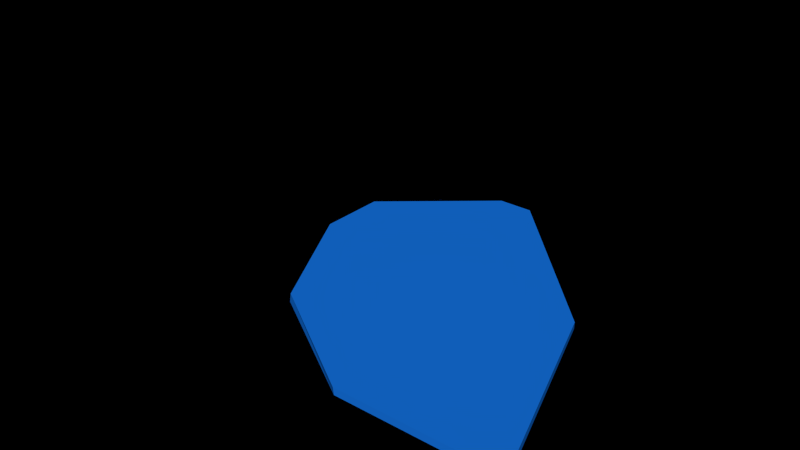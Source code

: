 # Source: main.blend  (saved by Blender 2.76.0; exported with 4.5.12 LTS)
import bpy
from mathutils import Matrix  # noqa: F401  (used for matrix-valued properties, if any)

bpy.ops.wm.read_factory_settings(use_empty=True)
scene = bpy.context.scene
scene.name = 'Scene'

# ---- collections
col_collection_1 = bpy.data.collections.new('Collection 1'); scene.collection.children.link(col_collection_1)
col_pinguino_002 = bpy.data.collections.new('pinguino.002')  # instanced only; not linked into the scene
col_snowmen = bpy.data.collections.new('snowmen')  # instanced only; not linked into the scene
col_mountain = bpy.data.collections.new('mountain')  # instanced only; not linked into the scene

# ---- materials (node trees are filled in below, after node groups)
mat_material_007 = bpy.data.materials.new('Material.007')
mat_material_007.alpha_threshold = 0.0
mat_material_007.diffuse_color = (0.008774, 0.1857, 0.8, 1.0)
mat_material_007.roughness = 0.5

# ---- material node trees

# ---- world
world_world = bpy.data.worlds.new('World'); scene.world = world_world
world_world.color = (0.0, 0.0, 0.0)
world_world.use_sun_shadow = False
world_world.sun_shadow_jitter_overblur = 0.0
world_world.cycles.sampling_method = 'MANUAL'
world_world.cycles.sample_map_resolution = 256

# ---- meshes
me_cube = bpy.data.meshes.new('Cube')
me_cube.from_pydata([], [], [])
me_cube.materials.append(None)
me_cube.update()
me_cube_002 = bpy.data.meshes.new('Cube.002')
me_cube_002.from_pydata([], [], [])
me_cube_002.materials.append(None)
me_cube_002.update()
me_esqueleto = bpy.data.meshes.new('ESQUELETO')
me_esqueleto.from_pydata([], [], [])
me_esqueleto.materials.append(None)
me_esqueleto.update()
me_circle = bpy.data.meshes.new('Circle')
me_circle.from_pydata([], [], [])
me_circle.materials.append(None)
me_circle.update()
me_ramas = bpy.data.meshes.new('ramas')
me_ramas.from_pydata([], [], [])
me_ramas.materials.append(None)
me_ramas.update()
me_cube_004 = bpy.data.meshes.new('Cube.004')
me_cube_004.from_pydata([(-5.0, 0.6831, 0.1), (5.0, -5.0, -0.1), (5.0, -5.0, 0.1), (3.029, 0.6522, 0.1), (-1.182, 5.0, 0.1), (-2.152, 5.0, -0.1), (-5.0, 2.577, 0.1), (-2.172, 5.0, 0.1), (-5.0, 2.571, -0.1), (-5.0, 0.6703, -0.1), (-3.146, -2.745, 0.1), (-3.128, -2.798, -0.1), (0.4116, -5.0, -0.1), (0.3832, -5.0, 0.1), (-1.191, 5.0, -0.1), (3.014, 0.6696, -0.1)], [], [(7, 4, 14, 5), (0, 6, 8, 9), (9, 8, 5, 14, 15, 1, 12, 11), (2, 1, 15, 3), (3, 15, 14, 4), (8, 6, 7, 5), (0, 9, 11, 10), (10, 11, 12, 13), (12, 1, 2, 13), (3, 4, 7, 6, 0, 10, 13, 2)])
me_cube_004.materials.append(mat_material_007)
me_cube_004.use_remesh_preserve_volume = False
me_cube_004.use_remesh_preserve_attributes = False
me_cube_004.use_mirror_vertex_groups = False
me_cube_004.update()

# ---- objects
ob_pinguino_013 = bpy.data.objects.new('pinguino.013', None)
ob_pinguino_012 = bpy.data.objects.new('pinguino.012', None)
ob_pinguino_011 = bpy.data.objects.new('pinguino.011', None)
ob_snowmen_001 = bpy.data.objects.new('snowmen.001', None)
ob_snowmen = bpy.data.objects.new('snowmen', None)
ob_pinguino_010 = bpy.data.objects.new('pinguino.010', None)
ob_pinguino_009 = bpy.data.objects.new('pinguino.009', None)
ob_pinguino_008 = bpy.data.objects.new('pinguino.008', None)
ob_pinguino_007 = bpy.data.objects.new('pinguino.007', None)
ob_pinguino_006 = bpy.data.objects.new('pinguino.006', None)
ob_pinguino_005 = bpy.data.objects.new('pinguino.005', None)
ob_pinguino_004 = bpy.data.objects.new('pinguino.004', None)
ob_pinguino_003 = bpy.data.objects.new('pinguino.003', None)
ob_pinguino_001 = bpy.data.objects.new('pinguino.001', None)
ob_pinguino_000 = bpy.data.objects.new('pinguino.000', None)
ob_pinguino_002 = bpy.data.objects.new('pinguino.002', None)
ob_mountain_proxy_001 = bpy.data.objects.new('mountain_proxy.001', me_cube)
ob_mountain_proxy = bpy.data.objects.new('mountain_proxy', me_cube_002)
ob_mountain = bpy.data.objects.new('mountain', None)
ob_centro_proxy = bpy.data.objects.new('centro_proxy', me_esqueleto)
ob_scarf_proxy = bpy.data.objects.new('scarf_proxy', me_circle)
ob_arbol_proxy = bpy.data.objects.new('arbol_proxy', me_ramas)
ob_icebearg = bpy.data.objects.new('icebearg', me_cube_004)

# ---- transforms, parenting, visibility, modifiers, constraints
ob_pinguino_013.location = (4.499, 3.867, 0.7883)
ob_pinguino_013.rotation_euler = (0.0, -0.0, 1.703)
ob_pinguino_013.scale = (0.1215, 0.1215, 0.1215)
ob_pinguino_013.empty_image_offset = (0.0, 0.0)
ob_pinguino_013.show_instancer_for_render = False
ob_pinguino_013.instance_type = 'COLLECTION'
ob_pinguino_013.lineart.crease_threshold = 0.0
ob_pinguino_012.location = (9.025, 5.322, 1.015)
ob_pinguino_012.rotation_euler = (0.0, -0.0, -2.249)
ob_pinguino_012.scale = (0.1215, 0.1215, 0.1215)
ob_pinguino_012.empty_image_offset = (0.0, 0.0)
ob_pinguino_012.show_instancer_for_render = False
ob_pinguino_012.instance_type = 'COLLECTION'
ob_pinguino_012.lineart.crease_threshold = 0.0
ob_pinguino_011.location = (6.596, 7.448, 2.727)
ob_pinguino_011.rotation_euler = (0.0, -0.0, -0.1249)
ob_pinguino_011.scale = (0.1215, 0.1215, 0.1215)
ob_pinguino_011.empty_image_offset = (0.0, 0.0)
ob_pinguino_011.show_instancer_for_render = False
ob_pinguino_011.instance_type = 'COLLECTION'
ob_pinguino_011.lineart.crease_threshold = 0.0
ob_snowmen_001.location = (12.26, -0.8711, 0.6583)
ob_snowmen_001.rotation_euler = (0.0, -0.0, 2.779)
ob_snowmen_001.scale = (0.2924, 0.2924, 0.2924)
ob_snowmen_001.empty_image_offset = (0.0, 0.0)
ob_snowmen_001.show_instancer_for_render = False
ob_snowmen_001.instance_type = 'COLLECTION'
ob_snowmen_001.lineart.crease_threshold = 0.0
ob_snowmen.location = (7.099, 4.448, 0.6583)
ob_snowmen.rotation_euler = (0.0, -0.0, -0.5136)
ob_snowmen.scale = (0.2924, 0.2924, 0.2924)
ob_snowmen.empty_image_offset = (0.0, 0.0)
ob_snowmen.show_instancer_for_render = False
ob_snowmen.instance_type = 'COLLECTION'
ob_snowmen.lineart.crease_threshold = 0.0
ob_pinguino_010.location = (5.432, 1.731, 0.8096)
ob_pinguino_010.rotation_euler = (0.0, -0.0, 1.112)
ob_pinguino_010.scale = (0.1215, 0.1215, 0.1215)
ob_pinguino_010.empty_image_offset = (0.0, 0.0)
ob_pinguino_010.show_instancer_for_render = False
ob_pinguino_010.instance_type = 'COLLECTION'
ob_pinguino_010.lineart.crease_threshold = 0.0
ob_pinguino_009.location = (5.43, 2.779, 0.8096)
ob_pinguino_009.rotation_euler = (0.0, -0.0, 1.171)
ob_pinguino_009.scale = (0.1215, 0.1215, 0.1215)
ob_pinguino_009.empty_image_offset = (0.0, 0.0)
ob_pinguino_009.show_instancer_for_render = False
ob_pinguino_009.instance_type = 'COLLECTION'
ob_pinguino_009.lineart.crease_threshold = 0.0
ob_pinguino_008.location = (5.613, 2.341, 0.8096)
ob_pinguino_008.rotation_euler = (0.0, -0.0, 0.9346)
ob_pinguino_008.scale = (0.1215, 0.1215, 0.1215)
ob_pinguino_008.empty_image_offset = (0.0, 0.0)
ob_pinguino_008.show_instancer_for_render = False
ob_pinguino_008.instance_type = 'COLLECTION'
ob_pinguino_008.lineart.crease_threshold = 0.0
ob_pinguino_007.location = (8.101, 4.495, 0.8096)
ob_pinguino_007.rotation_euler = (0.0, -0.0, 0.2483)
ob_pinguino_007.scale = (0.1215, 0.1215, 0.1215)
ob_pinguino_007.empty_image_offset = (0.0, 0.0)
ob_pinguino_007.show_instancer_for_render = False
ob_pinguino_007.instance_type = 'COLLECTION'
ob_pinguino_007.lineart.crease_threshold = 0.0
ob_pinguino_006.location = (8.934, 1.288, 0.7973)
ob_pinguino_006.rotation_euler = (0.0, -0.0, 0.5574)
ob_pinguino_006.scale = (0.1215, 0.1215, 0.1215)
ob_pinguino_006.empty_image_offset = (0.0, 0.0)
ob_pinguino_006.show_instancer_for_render = False
ob_pinguino_006.instance_type = 'COLLECTION'
ob_pinguino_006.lineart.crease_threshold = 0.0
ob_pinguino_005.location = (8.707, 0.5089, 0.797)
ob_pinguino_005.rotation_euler = (0.0, 0.0, -5.227)
ob_pinguino_005.scale = (0.1215, 0.1215, 0.1215)
ob_pinguino_005.empty_image_offset = (0.0, 0.0)
ob_pinguino_005.show_instancer_for_render = False
ob_pinguino_005.instance_type = 'COLLECTION'
ob_pinguino_005.lineart.crease_threshold = 0.0
ob_pinguino_004.location = (10.02, 1.734, 0.7973)
ob_pinguino_004.rotation_euler = (0.0, -0.0, -0.5538)
ob_pinguino_004.scale = (0.1215, 0.1215, 0.1215)
ob_pinguino_004.empty_image_offset = (0.0, 0.0)
ob_pinguino_004.show_instancer_for_render = False
ob_pinguino_004.instance_type = 'COLLECTION'
ob_pinguino_004.lineart.crease_threshold = 0.0
ob_pinguino_003.location = (11.85, -0.1415, 0.797)
ob_pinguino_003.rotation_euler = (0.0, 0.0, -2.76)
ob_pinguino_003.scale = (0.1215, 0.1215, 0.1215)
ob_pinguino_003.empty_image_offset = (0.0, 0.0)
ob_pinguino_003.show_instancer_for_render = False
ob_pinguino_003.instance_type = 'COLLECTION'
ob_pinguino_003.lineart.crease_threshold = 0.0
ob_pinguino_001.location = (11.35, -0.8912, 0.7931)
ob_pinguino_001.rotation_euler = (0.0, 0.0, -2.308)
ob_pinguino_001.scale = (0.1215, 0.1215, 0.1215)
ob_pinguino_001.empty_image_offset = (0.0, 0.0)
ob_pinguino_001.show_instancer_for_render = False
ob_pinguino_001.instance_type = 'COLLECTION'
ob_pinguino_001.lineart.crease_threshold = 0.0
ob_pinguino_000.location = (7.429, 4.289, 0.8096)
ob_pinguino_000.rotation_euler = (0.0, -0.0, 0.4897)
ob_pinguino_000.scale = (0.1215, 0.1215, 0.1215)
ob_pinguino_000.empty_image_offset = (0.0, 0.0)
ob_pinguino_000.show_instancer_for_render = False
ob_pinguino_000.instance_type = 'COLLECTION'
ob_pinguino_000.lineart.crease_threshold = 0.0
ob_pinguino_002.location = (10.78, -1.179, 0.7976)
ob_pinguino_002.rotation_euler = (0.0, -0.0, -2.76)
ob_pinguino_002.scale = (0.1215, 0.1215, 0.1215)
ob_pinguino_002.empty_image_offset = (0.0, 0.0)
ob_pinguino_002.show_instancer_for_render = False
ob_pinguino_002.instance_type = 'COLLECTION'
ob_pinguino_002.lineart.crease_threshold = 0.0
ob_mountain_proxy_001.location = (6.047, 6.241, 2.101)
ob_mountain_proxy_001.rotation_euler = (0.0, -0.0, 6.922)
ob_mountain_proxy_001.scale = (1.701, 0.391, 1.681)
ob_mountain_proxy_001.hide_viewport = True
ob_mountain_proxy_001.hide_select = True
ob_mountain_proxy_001.lineart.crease_threshold = 0.0
ob_mountain_proxy.location = (7.884, 5.964, 1.918)
ob_mountain_proxy.rotation_euler = (0.0, -0.0, 6.922)
ob_mountain_proxy.scale = (0.391, 0.9227, 1.495)
ob_mountain_proxy.hide_viewport = True
ob_mountain_proxy.hide_select = True
ob_mountain_proxy.lineart.crease_threshold = 0.0
ob_mountain.location = (8.116, 6.201, 0.7516)
ob_mountain.rotation_euler = (0.0, -0.0, 0.03698)
ob_mountain.empty_image_offset = (0.0, 0.0)
ob_mountain.show_instancer_for_render = False
ob_mountain.instance_type = 'COLLECTION'
ob_mountain.lineart.crease_threshold = 0.0
ob_centro_proxy.location = (8.684, 2.171, -0.4258)
ob_centro_proxy.rotation_euler = (0.0, -0.0, -0.5236)
ob_centro_proxy.scale = (0.2859, 0.2859, 0.2859)
ob_centro_proxy.hide_select = True
ob_centro_proxy.lineart.crease_threshold = 0.0
_m = ob_centro_proxy.modifiers.new('Mirror', 'MIRROR')
ob_scarf_proxy.location = (6.448, 2.387, 0.5355)
ob_scarf_proxy.rotation_euler = (0.0, -0.0, -0.5236)
ob_scarf_proxy.hide_select = True
ob_scarf_proxy.lineart.crease_threshold = 0.0
ob_arbol_proxy.location = (8.656, 2.197, 3.614)
ob_arbol_proxy.rotation_euler = (0.0, -0.0, -0.5236)
ob_arbol_proxy.scale = (0.3716, 0.3716, 0.3816)
ob_arbol_proxy.hide_select = True
ob_arbol_proxy.lineart.crease_threshold = 0.0
ob_icebearg.location = (8.747, 3.059, 0.228)
ob_icebearg.hide_select = True
ob_icebearg.lineart.crease_threshold = 0.0
ob_pinguino_013.instance_collection = col_pinguino_002
ob_pinguino_012.instance_collection = col_pinguino_002
ob_pinguino_011.instance_collection = col_pinguino_002
ob_snowmen_001.instance_collection = col_snowmen
ob_snowmen.instance_collection = col_snowmen
ob_pinguino_010.instance_collection = col_pinguino_002
ob_pinguino_009.instance_collection = col_pinguino_002
ob_pinguino_008.instance_collection = col_pinguino_002
ob_pinguino_007.instance_collection = col_pinguino_002
ob_pinguino_006.instance_collection = col_pinguino_002
ob_pinguino_005.instance_collection = col_pinguino_002
ob_pinguino_004.instance_collection = col_pinguino_002
ob_pinguino_003.instance_collection = col_pinguino_002
ob_pinguino_001.instance_collection = col_pinguino_002
ob_pinguino_000.instance_collection = col_pinguino_002
ob_pinguino_002.instance_collection = col_pinguino_002
ob_mountain.instance_collection = col_mountain

# ---- collection membership
col_collection_1.objects.link(ob_pinguino_013)
col_collection_1.objects.link(ob_pinguino_012)
col_collection_1.objects.link(ob_pinguino_011)
col_collection_1.objects.link(ob_snowmen_001)
col_collection_1.objects.link(ob_snowmen)
col_collection_1.objects.link(ob_pinguino_010)
col_collection_1.objects.link(ob_pinguino_009)
col_collection_1.objects.link(ob_pinguino_008)
col_collection_1.objects.link(ob_pinguino_007)
col_collection_1.objects.link(ob_pinguino_006)
col_collection_1.objects.link(ob_pinguino_005)
col_collection_1.objects.link(ob_pinguino_004)
col_collection_1.objects.link(ob_pinguino_003)
col_collection_1.objects.link(ob_pinguino_001)
col_collection_1.objects.link(ob_pinguino_000)
col_collection_1.objects.link(ob_pinguino_002)
col_collection_1.objects.link(ob_mountain_proxy_001)
col_collection_1.objects.link(ob_mountain_proxy)
col_collection_1.objects.link(ob_mountain)
col_collection_1.objects.link(ob_centro_proxy)
col_collection_1.objects.link(ob_scarf_proxy)
col_collection_1.objects.link(ob_arbol_proxy)
col_collection_1.objects.link(ob_icebearg)

# ---- scene / render settings (as saved in the file)
scene.frame_start = 1; scene.frame_end = 250; scene.frame_set(244)
scene.render.engine = 'BLENDER_EEVEE_NEXT'
scene.render.resolution_percentage = 50
scene.render.fps = 60
scene.render.dither_intensity = 0.0
scene.cycles.use_denoising = False
scene.cycles.samples = 10
scene.cycles.sampling_pattern = 'TABULATED_SOBOL'
scene.cycles.light_sampling_threshold = 0.0
scene.cycles.use_adaptive_sampling = False
scene.cycles.use_light_tree = False
scene.cycles.blur_glossy = 0.0
scene.cycles.pixel_filter_type = 'GAUSSIAN'
scene.cycles.sample_clamp_indirect = 0.0
scene.view_settings.view_transform = 'Standard'
bpy.context.view_layer.update()

# ---- added for rendering (the .blend has no active camera and no usable light): camera, sun
cam_auto = bpy.data.cameras.new('AutoCamera')
cam_auto.lens = 50.0
cam_auto.sensor_width = 36.0
cam_auto.clip_end = 1000.0
ob_auto_camera = bpy.data.objects.new('AutoCamera', cam_auto)
scene.collection.objects.link(ob_auto_camera)
ob_auto_camera.location = (23.04, -16.3403, 14.5271)
ob_auto_camera.rotation_euler = (1.09748, -7.21219e-08, 0.694738)
scene.camera = ob_auto_camera
light_auto_sun = bpy.data.lights.new('AutoSun', 'SUN')
light_auto_sun.energy = 3.0
light_auto_sun.angle = 0.0523599
ob_auto_sun = bpy.data.objects.new('AutoSun', light_auto_sun)
scene.collection.objects.link(ob_auto_sun)
ob_auto_sun.rotation_euler = (0.872665, 0.174533, 0.523599)
bpy.context.view_layer.update()
